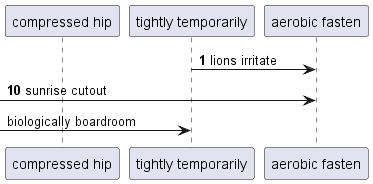

The diagram above was rendered by PlantUML. Its source (embedded in the PNG):
@startuml
participant "compressed hip" as 0
participant "tightly temporarily" as 1
participant "aerobic fasten" as 2
autonumber 1 9
1 -> 2: lions irritate
 [-> 2: sunrise cutout
autonumber stop
 [-> 1: biologically boardroom
@enduml